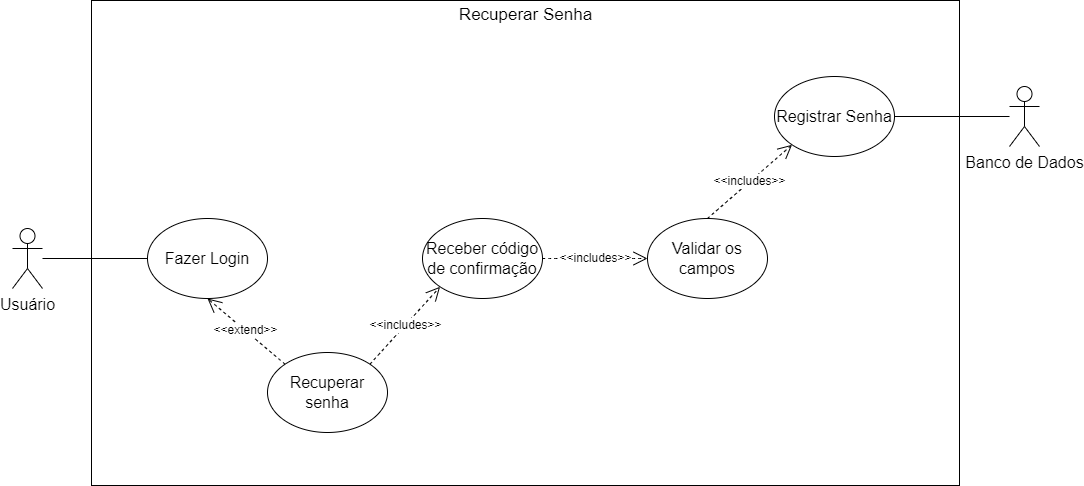

The diagram above was exported from draw.io. Its source (the exported page's mxGraphModel, read from the mxfile embedded in the PNG):
<mxGraphModel dx="1900" dy="1301" grid="0" gridSize="10" guides="1" tooltips="1" connect="1" arrows="1" fold="1" page="0" pageScale="1" pageWidth="827" pageHeight="1169" math="0" shadow="0">
  <root>
    <mxCell id="J5t_55AkR0SlnpsfdXJb-0" />
    <mxCell id="J5t_55AkR0SlnpsfdXJb-1" parent="J5t_55AkR0SlnpsfdXJb-0" />
    <mxCell id="J5t_55AkR0SlnpsfdXJb-2" value="" style="rounded=0;whiteSpace=wrap;html=1;fontSize=16;" vertex="1" parent="J5t_55AkR0SlnpsfdXJb-1">
      <mxGeometry x="-144" y="-73" width="868" height="485" as="geometry" />
    </mxCell>
    <mxCell id="J5t_55AkR0SlnpsfdXJb-3" value="Usuário" style="shape=umlActor;verticalLabelPosition=bottom;verticalAlign=top;html=1;outlineConnect=0;fontSize=16;" vertex="1" parent="J5t_55AkR0SlnpsfdXJb-1">
      <mxGeometry x="-223" y="155" width="30" height="60" as="geometry" />
    </mxCell>
    <mxCell id="J5t_55AkR0SlnpsfdXJb-4" value="Fazer Login" style="ellipse;whiteSpace=wrap;html=1;fontSize=16;" vertex="1" parent="J5t_55AkR0SlnpsfdXJb-1">
      <mxGeometry x="-88" y="145" width="120" height="80" as="geometry" />
    </mxCell>
    <mxCell id="J5t_55AkR0SlnpsfdXJb-5" value="" style="endArrow=none;html=1;rounded=0;fontSize=12;startSize=8;endSize=8;curved=1;entryX=0;entryY=0.5;entryDx=0;entryDy=0;" edge="1" parent="J5t_55AkR0SlnpsfdXJb-1" source="J5t_55AkR0SlnpsfdXJb-3" target="J5t_55AkR0SlnpsfdXJb-4">
      <mxGeometry width="50" height="50" relative="1" as="geometry">
        <mxPoint x="-122" y="231" as="sourcePoint" />
        <mxPoint x="-46" y="220" as="targetPoint" />
      </mxGeometry>
    </mxCell>
    <mxCell id="J5t_55AkR0SlnpsfdXJb-6" value="&amp;lt;&amp;lt;includes&amp;gt;&amp;gt;" style="endArrow=open;endSize=12;dashed=1;html=1;rounded=0;fontSize=12;curved=1;exitX=1;exitY=0;exitDx=0;exitDy=0;entryX=0;entryY=1;entryDx=0;entryDy=0;" edge="1" parent="J5t_55AkR0SlnpsfdXJb-1" source="J5t_55AkR0SlnpsfdXJb-13" target="J5t_55AkR0SlnpsfdXJb-7">
      <mxGeometry width="160" relative="1" as="geometry">
        <mxPoint x="-121" y="245" as="sourcePoint" />
        <mxPoint x="49" y="69" as="targetPoint" />
      </mxGeometry>
    </mxCell>
    <mxCell id="J5t_55AkR0SlnpsfdXJb-7" value="Receber código de confirmação" style="ellipse;whiteSpace=wrap;html=1;fontSize=16;" vertex="1" parent="J5t_55AkR0SlnpsfdXJb-1">
      <mxGeometry x="187" y="145" width="120" height="80" as="geometry" />
    </mxCell>
    <mxCell id="J5t_55AkR0SlnpsfdXJb-8" value="&amp;lt;&amp;lt;includes&amp;gt;&amp;gt;" style="endArrow=open;endSize=12;dashed=1;html=1;rounded=0;fontSize=12;curved=1;exitX=1;exitY=0.5;exitDx=0;exitDy=0;entryX=0;entryY=0.5;entryDx=0;entryDy=0;" edge="1" parent="J5t_55AkR0SlnpsfdXJb-1" source="J5t_55AkR0SlnpsfdXJb-7" target="Y-yNv60bmXn6KhWqxgNc-0">
      <mxGeometry width="160" relative="1" as="geometry">
        <mxPoint x="230" y="100" as="sourcePoint" />
        <mxPoint x="371" y="201" as="targetPoint" />
      </mxGeometry>
    </mxCell>
    <mxCell id="J5t_55AkR0SlnpsfdXJb-9" value="Registrar Senha" style="ellipse;whiteSpace=wrap;html=1;fontSize=16;" vertex="1" parent="J5t_55AkR0SlnpsfdXJb-1">
      <mxGeometry x="539" y="3" width="120" height="80" as="geometry" />
    </mxCell>
    <mxCell id="J5t_55AkR0SlnpsfdXJb-10" value="Banco de Dados" style="shape=umlActor;verticalLabelPosition=bottom;verticalAlign=top;html=1;outlineConnect=0;fontSize=16;" vertex="1" parent="J5t_55AkR0SlnpsfdXJb-1">
      <mxGeometry x="774" y="13" width="30" height="60" as="geometry" />
    </mxCell>
    <mxCell id="J5t_55AkR0SlnpsfdXJb-11" value="" style="endArrow=none;html=1;rounded=0;fontSize=12;startSize=8;endSize=8;curved=1;exitX=1;exitY=0.5;exitDx=0;exitDy=0;" edge="1" parent="J5t_55AkR0SlnpsfdXJb-1" source="J5t_55AkR0SlnpsfdXJb-9" target="J5t_55AkR0SlnpsfdXJb-10">
      <mxGeometry width="50" height="50" relative="1" as="geometry">
        <mxPoint x="580" y="173" as="sourcePoint" />
        <mxPoint x="685" y="173" as="targetPoint" />
      </mxGeometry>
    </mxCell>
    <mxCell id="J5t_55AkR0SlnpsfdXJb-12" value="&amp;lt;&amp;lt;extend&amp;gt;&amp;gt;" style="endArrow=open;endSize=12;dashed=1;html=1;rounded=0;fontSize=12;curved=1;exitX=0;exitY=0;exitDx=0;exitDy=0;entryX=0.5;entryY=1;entryDx=0;entryDy=0;" edge="1" parent="J5t_55AkR0SlnpsfdXJb-1" source="J5t_55AkR0SlnpsfdXJb-13" target="J5t_55AkR0SlnpsfdXJb-4">
      <mxGeometry width="160" relative="1" as="geometry">
        <mxPoint x="-28" y="423" as="sourcePoint" />
        <mxPoint x="-63" y="286" as="targetPoint" />
      </mxGeometry>
    </mxCell>
    <mxCell id="J5t_55AkR0SlnpsfdXJb-13" value="Recuperar senha" style="ellipse;whiteSpace=wrap;html=1;fontSize=16;" vertex="1" parent="J5t_55AkR0SlnpsfdXJb-1">
      <mxGeometry x="32" y="279" width="120" height="80" as="geometry" />
    </mxCell>
    <mxCell id="J5t_55AkR0SlnpsfdXJb-14" value="Recuperar Senha" style="text;html=1;strokeColor=none;fillColor=none;align=center;verticalAlign=middle;whiteSpace=wrap;rounded=0;fontSize=17;" vertex="1" parent="J5t_55AkR0SlnpsfdXJb-1">
      <mxGeometry x="214.5" y="-73" width="151" height="30" as="geometry" />
    </mxCell>
    <mxCell id="Y-yNv60bmXn6KhWqxgNc-0" value="Validar os campos" style="ellipse;whiteSpace=wrap;html=1;fontSize=16;" vertex="1" parent="J5t_55AkR0SlnpsfdXJb-1">
      <mxGeometry x="412" y="145" width="120" height="80" as="geometry" />
    </mxCell>
    <mxCell id="Y-yNv60bmXn6KhWqxgNc-1" value="&amp;lt;&amp;lt;includes&amp;gt;&amp;gt;" style="endArrow=open;endSize=12;dashed=1;html=1;rounded=0;fontSize=12;curved=1;exitX=0.5;exitY=0;exitDx=0;exitDy=0;entryX=0;entryY=1;entryDx=0;entryDy=0;" edge="1" parent="J5t_55AkR0SlnpsfdXJb-1" source="Y-yNv60bmXn6KhWqxgNc-0" target="J5t_55AkR0SlnpsfdXJb-9">
      <mxGeometry width="160" relative="1" as="geometry">
        <mxPoint x="400" y="289" as="sourcePoint" />
        <mxPoint x="311" y="223" as="targetPoint" />
      </mxGeometry>
    </mxCell>
  </root>
</mxGraphModel>